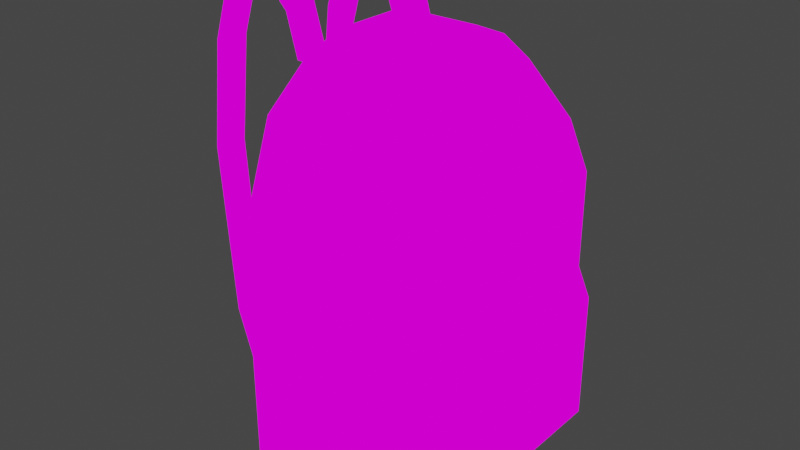 # Source: Backpack.blend  (saved by Blender 2.92.15; exported with 4.5.12 LTS)
import bpy
from mathutils import Matrix  # noqa: F401  (used for matrix-valued properties, if any)

bpy.ops.wm.read_factory_settings(use_empty=True)
scene = bpy.context.scene
scene.name = 'Scene'

# ---- collections
col_collection = bpy.data.collections.new('Collection'); scene.collection.children.link(col_collection)

# ---- images (referenced by path relative to the original .blend; pixels are not part of the script)
import os
ASSET_DIR = os.environ.get("B2B_ASSET_DIR", "")  # directory of the original .blend (textures are referenced by path, not embedded)
HERE = os.path.dirname(os.path.abspath(__file__))  # packed textures are extracted next to this script under _unpacked/

def load_image(name, relpath, width, height, colorspace="sRGB"):
    """Load a texture the original file referenced (path relative to the .blend, or extracted next to this script)."""
    p = next((c for c in (os.path.join(HERE, relpath), os.path.join(ASSET_DIR, relpath)) if relpath and os.path.exists(c)), "")
    if p:
        img = bpy.data.images.load(p, check_existing=True)
        img.name = name
    else:  # same state as the original file: an image datablock whose file is absent (Cycles renders it pink)
        img = bpy.data.images.new(name, width, height)
        img.source = "FILE"
        img.filepath = "//" + (relpath or name)
    img.colorspace_settings.name = colorspace
    return img
img_backback_png_003 = load_image('Backback.png.003', 'Backback.png', 1024, 1024, 'sRGB')
img_backback_png_001 = load_image('Backback.png.001', 'Backback.png', 1024, 1024, 'sRGB')
img_backback_png_004 = load_image('Backback.png.004', 'Backback.png', 1024, 1024, 'sRGB')
img_backback_png_007 = load_image('Backback.png.007', 'Backback.png', 1024, 1024, 'sRGB')
img_backback_png_006 = load_image('Backback.png.006', 'Backback.png', 1024, 1024, 'sRGB')
img_backback_png_005 = load_image('Backback.png.005', 'Backback.png', 1024, 1024, 'sRGB')

# ---- materials (node trees are filled in below, after node groups)
mat_backback_002 = bpy.data.materials.new('Backback.002')
mat_backback_002.alpha_threshold = 0.0
mat_backback_002.use_transparent_shadow = False
mat_backback_002.line_color = (0.0, 0.0, 0.0, 1.0)
mat_backback_001 = bpy.data.materials.new('Backback.001')
mat_backback_001.alpha_threshold = 0.0
mat_backback_001.use_transparent_shadow = False
mat_backback_001.line_color = (0.0, 0.0, 0.0, 1.0)
mat_backback = bpy.data.materials.new('Backback')
mat_backback.alpha_threshold = 0.0
mat_backback.use_transparent_shadow = False
mat_backback.line_color = (0.0, 0.0, 0.0, 1.0)
mat_material_001 = bpy.data.materials.new('Material.001')
mat_material_001.alpha_threshold = 0.0
mat_material_001.use_transparent_shadow = False
mat_material_001.line_color = (0.0, 0.0, 0.0, 1.0)
mat_backback_005 = bpy.data.materials.new('Backback.005')
mat_backback_005.alpha_threshold = 0.0
mat_backback_005.use_transparent_shadow = False
mat_backback_005.line_color = (0.0, 0.0, 0.0, 1.0)
mat_material_002 = bpy.data.materials.new('Material.002')
mat_material_002.alpha_threshold = 0.0
mat_material_002.use_transparent_shadow = False
mat_material_002.line_color = (0.0, 0.0, 0.0, 1.0)
mat_backback_004 = bpy.data.materials.new('Backback.004')
mat_backback_004.alpha_threshold = 0.0
mat_backback_004.use_transparent_shadow = False
mat_backback_004.line_color = (0.0, 0.0, 0.0, 1.0)
mat_backback_003 = bpy.data.materials.new('Backback.003')
mat_backback_003.alpha_threshold = 0.0
mat_backback_003.use_transparent_shadow = False
mat_backback_003.line_color = (0.0, 0.0, 0.0, 1.0)

# ---- material node trees
mat_backback_002.use_nodes = True; mat_backback_002.node_tree.nodes.clear()
_N = mat_backback_002.node_tree.nodes; _L = mat_backback_002.node_tree.links
n0 = _N.new('ShaderNodeOutputMaterial'); n0.name = 'Material Output'; n0.location = (400, 0)
n1 = _N.new('ShaderNodeLightPath'); n1.name = 'Light Path'; n1.location = (0, 250)
n2 = _N.new('ShaderNodeBsdfTransparent'); n2.name = 'Transparent BSDF'; n2.location = (-200, -100)
n3 = _N.new('ShaderNodeEmission'); n3.name = 'Emission'; n3.location = (-200, -200)
n4 = _N.new('ShaderNodeMixShader'); n4.name = 'Mix Shader'; n4.location = (200, 0)
n5 = _N.new('ShaderNodeMixShader'); n5.name = 'Mix Shader.001'; n5.location = (0, -100)
n6 = _N.new('ShaderNodeTexImage'); n6.name = 'Image Texture'; n6.location = (-500, 100)
n6.image = img_backback_png_003
n6.interpolation = 'Closest'
_L.new(n6.outputs[0], n3.inputs[0])
_L.new(n6.outputs[1], n5.inputs[0])
_L.new(n2.outputs[0], n5.inputs[1])
_L.new(n2.outputs[0], n4.inputs[1])
_L.new(n3.outputs[0], n5.inputs[2])
_L.new(n5.outputs[0], n4.inputs[2])
_L.new(n1.outputs[0], n4.inputs[0])
_L.new(n4.outputs[0], n0.inputs[0])
n0.is_active_output = True
mat_backback_001.use_nodes = True; mat_backback_001.node_tree.nodes.clear()
_N = mat_backback_001.node_tree.nodes; _L = mat_backback_001.node_tree.links
n0 = _N.new('ShaderNodeOutputMaterial'); n0.name = 'Material Output'; n0.location = (400, 0)
n1 = _N.new('ShaderNodeLightPath'); n1.name = 'Light Path'; n1.location = (0, 250)
n2 = _N.new('ShaderNodeBsdfTransparent'); n2.name = 'Transparent BSDF'; n2.location = (-200, -100)
n3 = _N.new('ShaderNodeEmission'); n3.name = 'Emission'; n3.location = (-200, -200)
n4 = _N.new('ShaderNodeMixShader'); n4.name = 'Mix Shader'; n4.location = (200, 0)
n5 = _N.new('ShaderNodeMixShader'); n5.name = 'Mix Shader.001'; n5.location = (0, -100)
n6 = _N.new('ShaderNodeTexImage'); n6.name = 'Image Texture'; n6.location = (-500, 100)
n6.image = img_backback_png_001
n6.interpolation = 'Closest'
_L.new(n6.outputs[0], n3.inputs[0])
_L.new(n6.outputs[1], n5.inputs[0])
_L.new(n2.outputs[0], n5.inputs[1])
_L.new(n2.outputs[0], n4.inputs[1])
_L.new(n3.outputs[0], n5.inputs[2])
_L.new(n5.outputs[0], n4.inputs[2])
_L.new(n1.outputs[0], n4.inputs[0])
_L.new(n4.outputs[0], n0.inputs[0])
n0.is_active_output = True
mat_backback.use_nodes = True; mat_backback.node_tree.nodes.clear()
_N = mat_backback.node_tree.nodes; _L = mat_backback.node_tree.links
n0 = _N.new('ShaderNodeOutputMaterial'); n0.name = 'Material Output'; n0.location = (400, 0)
n1 = _N.new('ShaderNodeLightPath'); n1.name = 'Light Path'; n1.location = (0, 250)
n2 = _N.new('ShaderNodeBsdfTransparent'); n2.name = 'Transparent BSDF'; n2.location = (-200, -100)
n3 = _N.new('ShaderNodeEmission'); n3.name = 'Emission'; n3.location = (-200, -200)
n4 = _N.new('ShaderNodeMixShader'); n4.name = 'Mix Shader'; n4.location = (200, 0)
n5 = _N.new('ShaderNodeMixShader'); n5.name = 'Mix Shader.001'; n5.location = (0, -100)
n6 = _N.new('ShaderNodeTexImage'); n6.name = 'Image Texture'; n6.location = (-500, 100)
n6.image = img_backback_png_004
n6.interpolation = 'Closest'
_L.new(n6.outputs[0], n3.inputs[0])
_L.new(n6.outputs[1], n5.inputs[0])
_L.new(n2.outputs[0], n5.inputs[1])
_L.new(n2.outputs[0], n4.inputs[1])
_L.new(n3.outputs[0], n5.inputs[2])
_L.new(n5.outputs[0], n4.inputs[2])
_L.new(n1.outputs[0], n4.inputs[0])
_L.new(n4.outputs[0], n0.inputs[0])
n0.is_active_output = True
mat_material_001.use_nodes = True; mat_material_001.node_tree.nodes.clear()
_N = mat_material_001.node_tree.nodes; _L = mat_material_001.node_tree.links
n0 = _N.new('ShaderNodeOutputMaterial'); n0.name = 'Material Output'; n0.location = (300, 300)
n1 = _N.new('ShaderNodeBsdfPrincipled'); n1.name = 'Principled BSDF'; n1.location = (10, 300)
n1.distribution = 'GGX'
n1.subsurface_method = 'BURLEY'
n1.inputs[2].default_value = 0.4
n1.inputs[3].default_value = 1.45
n1.inputs[27].default_value = (0.0, 0.0, 0.0, 1.0)
n1.inputs[28].default_value = 1.0
_L.new(n1.outputs[0], n0.inputs[0])
n0.is_active_output = True
mat_backback_005.use_nodes = True; mat_backback_005.node_tree.nodes.clear()
_N = mat_backback_005.node_tree.nodes; _L = mat_backback_005.node_tree.links
n0 = _N.new('ShaderNodeOutputMaterial'); n0.name = 'Material Output'; n0.location = (400, 0)
n1 = _N.new('ShaderNodeLightPath'); n1.name = 'Light Path'; n1.location = (0, 250)
n2 = _N.new('ShaderNodeBsdfTransparent'); n2.name = 'Transparent BSDF'; n2.location = (-200, -100)
n3 = _N.new('ShaderNodeEmission'); n3.name = 'Emission'; n3.location = (-200, -200)
n4 = _N.new('ShaderNodeMixShader'); n4.name = 'Mix Shader'; n4.location = (200, 0)
n5 = _N.new('ShaderNodeMixShader'); n5.name = 'Mix Shader.001'; n5.location = (0, -100)
n6 = _N.new('ShaderNodeTexImage'); n6.name = 'Image Texture'; n6.location = (-500, 100)
n6.image = img_backback_png_007
n6.interpolation = 'Closest'
_L.new(n6.outputs[0], n3.inputs[0])
_L.new(n6.outputs[1], n5.inputs[0])
_L.new(n2.outputs[0], n5.inputs[1])
_L.new(n2.outputs[0], n4.inputs[1])
_L.new(n3.outputs[0], n5.inputs[2])
_L.new(n5.outputs[0], n4.inputs[2])
_L.new(n1.outputs[0], n4.inputs[0])
_L.new(n4.outputs[0], n0.inputs[0])
n0.is_active_output = True
mat_material_002.use_nodes = True; mat_material_002.node_tree.nodes.clear()
_N = mat_material_002.node_tree.nodes; _L = mat_material_002.node_tree.links
n0 = _N.new('ShaderNodeOutputMaterial'); n0.name = 'Material Output'; n0.location = (300, 300)
n1 = _N.new('ShaderNodeBsdfPrincipled'); n1.name = 'Principled BSDF'; n1.location = (10, 300)
n1.distribution = 'GGX'
n1.subsurface_method = 'BURLEY'
n1.inputs[2].default_value = 0.4
n1.inputs[3].default_value = 1.45
n1.inputs[27].default_value = (0.0, 0.0, 0.0, 1.0)
n1.inputs[28].default_value = 1.0
_L.new(n1.outputs[0], n0.inputs[0])
n0.is_active_output = True
mat_backback_004.use_nodes = True; mat_backback_004.node_tree.nodes.clear()
_N = mat_backback_004.node_tree.nodes; _L = mat_backback_004.node_tree.links
n0 = _N.new('ShaderNodeOutputMaterial'); n0.name = 'Material Output'; n0.location = (400, 0)
n1 = _N.new('ShaderNodeLightPath'); n1.name = 'Light Path'; n1.location = (0, 250)
n2 = _N.new('ShaderNodeBsdfTransparent'); n2.name = 'Transparent BSDF'; n2.location = (-200, -100)
n3 = _N.new('ShaderNodeEmission'); n3.name = 'Emission'; n3.location = (-200, -200)
n4 = _N.new('ShaderNodeMixShader'); n4.name = 'Mix Shader'; n4.location = (200, 0)
n5 = _N.new('ShaderNodeMixShader'); n5.name = 'Mix Shader.001'; n5.location = (0, -100)
n6 = _N.new('ShaderNodeTexImage'); n6.name = 'Image Texture'; n6.location = (-500, 100)
n6.image = img_backback_png_006
n6.interpolation = 'Closest'
_L.new(n6.outputs[0], n3.inputs[0])
_L.new(n6.outputs[1], n5.inputs[0])
_L.new(n2.outputs[0], n5.inputs[1])
_L.new(n2.outputs[0], n4.inputs[1])
_L.new(n3.outputs[0], n5.inputs[2])
_L.new(n5.outputs[0], n4.inputs[2])
_L.new(n1.outputs[0], n4.inputs[0])
_L.new(n4.outputs[0], n0.inputs[0])
n0.is_active_output = True
mat_backback_003.use_nodes = True; mat_backback_003.node_tree.nodes.clear()
_N = mat_backback_003.node_tree.nodes; _L = mat_backback_003.node_tree.links
n0 = _N.new('ShaderNodeOutputMaterial'); n0.name = 'Material Output'; n0.location = (400, 0)
n1 = _N.new('ShaderNodeLightPath'); n1.name = 'Light Path'; n1.location = (0, 250)
n2 = _N.new('ShaderNodeBsdfTransparent'); n2.name = 'Transparent BSDF'; n2.location = (-200, -100)
n3 = _N.new('ShaderNodeEmission'); n3.name = 'Emission'; n3.location = (-200, -200)
n4 = _N.new('ShaderNodeMixShader'); n4.name = 'Mix Shader'; n4.location = (200, 0)
n5 = _N.new('ShaderNodeMixShader'); n5.name = 'Mix Shader.001'; n5.location = (0, -100)
n6 = _N.new('ShaderNodeTexImage'); n6.name = 'Image Texture'; n6.location = (-500, 100)
n6.image = img_backback_png_005
n6.interpolation = 'Closest'
_L.new(n6.outputs[0], n3.inputs[0])
_L.new(n6.outputs[1], n5.inputs[0])
_L.new(n2.outputs[0], n5.inputs[1])
_L.new(n2.outputs[0], n4.inputs[1])
_L.new(n3.outputs[0], n5.inputs[2])
_L.new(n5.outputs[0], n4.inputs[2])
_L.new(n1.outputs[0], n4.inputs[0])
_L.new(n4.outputs[0], n0.inputs[0])
n0.is_active_output = True

# ---- world
world_world = bpy.data.worlds.new('World'); scene.world = world_world
world_world.use_nodes = True; world_world.node_tree.nodes.clear()
_N = world_world.node_tree.nodes; _L = world_world.node_tree.links
n0 = _N.new('ShaderNodeOutputWorld'); n0.name = 'World Output'; n0.location = (300, 300)
n1 = _N.new('ShaderNodeBackground'); n1.name = 'Background'; n1.location = (10, 300)
n1.inputs[0].default_value = (0.05088, 0.05088, 0.05088, 1.0)
_L.new(n1.outputs[0], n0.inputs[0])
n0.is_active_output = True
world_world.color = (0.05088, 0.05088, 0.05088)
world_world.use_sun_shadow = False
world_world.sun_shadow_jitter_overblur = 0.0

# ---- meshes
me_cube = bpy.data.meshes.new('Cube')
me_cube.from_pydata([(0.2168, 0.9, 0.71), (0.2168, 0.71, 1.238), (1.0, 0.71, 0.71), (0.2168, 0.71, -0.8448), (0.2168, 0.9, -0.71), (1.0, 0.71, -0.754), (1.0, -0.71, 0.71), (0.2168, -0.71, 1.238), (0.2168, -0.9, 0.71), (1.0, -0.71, -0.754), (0.2168, -0.9, -0.71), (0.2168, -0.71, -0.8448), (-0.71, 0.9, 0.71), (-1.0, 0.71, 0.71), (-0.71, 0.71, 1.238), (-1.0, 0.71, -0.71), (-0.71, 0.9, -0.71), (-0.71, 0.71, -0.8448), (-1.0, -0.71, 0.71), (-0.71, -0.9, 0.71), (-0.71, -0.71, 1.238), (-0.71, -0.71, -0.8448), (-0.71, -0.9, -0.71), (-1.0, -0.71, -0.71), (-0.71, 0.4733, -0.8448), (-0.71, 0.2367, -0.8448), (-0.71, 0.0, -0.8448), (-0.71, -0.2367, -0.8448), (-0.71, -0.4733, -0.8448), (-1.0, -0.4733, -0.71), (-1.0, -0.2367, -0.71), (-1.0, 0.0, -0.71), (-1.0, 0.2367, -0.71), (-1.0, 0.4733, -0.71), (0.2168, 0.4733, 1.428), (0.2168, 0.2367, 1.527), (0.2168, 0.0, 1.527), (0.2168, -0.2367, 1.527), (0.2168, -0.4733, 1.428), (1.0, -0.4733, 0.71), (1.0, -0.2367, 0.71), (1.0, 0.0, 0.71), (1.0, 0.2367, 0.71), (1.0, 0.4733, 0.71), (-0.71, -0.4733, 1.428), (-0.71, -0.2367, 1.527), (-0.71, 0.0, 1.527), (-0.71, 0.2367, 1.527), (-0.71, 0.4733, 1.428), (-1.0, 0.4733, 0.71), (-1.0, 0.2367, 0.71), (-1.0, 0.0, 0.71), (-1.0, -0.2367, 0.71), (-1.0, -0.4733, 0.71), (0.2168, -0.4733, -0.8448), (0.2168, -0.2367, -0.8448), (0.2168, 0.0, -0.8448), (0.2168, 0.2367, -0.8448), (0.2168, 0.4733, -0.8448), (1.0, 0.4733, -0.754), (1.0, 0.2367, -0.754), (1.0, 0.0, -0.754), (1.0, -0.2367, -0.754), (1.0, -0.4733, -0.754), (0.7634, 0.71, 0.9739), (0.7634, -0.71, 0.9739), (0.7634, 0.4733, 0.9739), (0.7634, 0.2367, 0.9739), (0.7634, 0.0, 0.9739), (0.7634, -0.2367, 0.9739), (0.7634, -0.4733, 0.9739), (1.0, 0.71, 0.1509), (0.2168, 0.9, 0.1509), (-0.71, -0.9, 0.1509), (-1.0, -0.71, 0.1509), (0.2168, -0.9, 0.1509), (1.0, -0.71, 0.1509), (-0.71, 0.9, 0.1509), (-1.0, 0.71, 0.1509), (1.0, 0.4733, 0.1509), (1.0, 0.2367, 0.1509), (1.0, 0.0, 0.1509), (1.0, -0.2367, 0.1509), (1.0, -0.4733, 0.1509), (-1.0, -0.4733, 0.1509), (-1.0, -0.2367, 0.1509), (-1.0, 0.0, 0.1509), (-1.0, 0.2367, 0.1509), (-1.0, 0.4733, 0.1509), (1.261, 0.6121, 0.04578), (1.261, 0.6121, -0.6964), (1.261, -0.408, -0.6964), (1.261, -0.6121, -0.6964), (1.261, 0.408, -0.6964), (1.261, 0.204, -0.6964), (1.261, 0.0, -0.6964), (1.261, -0.204, -0.6964), (1.261, 0.408, 0.04578), (1.261, 0.204, 0.04578), (1.261, 0.0, 0.04578), (1.261, -0.204, 0.04578), (1.261, -0.408, 0.04578), (1.261, -0.6121, 0.04578)], [], [(28, 54, 11, 21), (88, 49, 13, 78), (75, 8, 19, 73), (38, 44, 20, 7), (83, 39, 6, 76), (0, 1, 64, 2), (3, 4, 5), (6, 65, 7, 8), (9, 10, 11), (12, 13, 14), (15, 16, 17), (18, 19, 20), (21, 22, 23), (28, 21, 23, 29), (3, 17, 16, 4), (71, 5, 4, 72), (73, 19, 18, 74), (75, 10, 9, 76), (77, 16, 15, 78), (7, 20, 19, 8), (70, 65, 6, 39), (21, 11, 10, 22), (48, 14, 13, 49), (14, 1, 0, 12), (58, 3, 5, 59), (77, 12, 0, 72), (11, 54, 63, 9), (54, 55, 62, 63), (55, 56, 61, 62), (56, 57, 60, 61), (57, 58, 59, 60), (20, 44, 53, 18), (44, 45, 52, 53), (45, 46, 51, 52), (46, 47, 50, 51), (47, 48, 49, 50), (64, 66, 43, 2), (66, 67, 42, 43), (67, 68, 41, 42), (68, 69, 40, 41), (69, 70, 39, 40), (17, 24, 33, 15), (24, 25, 32, 33), (25, 26, 31, 32), (26, 27, 30, 31), (27, 28, 29, 30), (71, 2, 43, 79), (79, 43, 42, 80), (80, 42, 41, 81), (81, 41, 40, 82), (82, 40, 39, 83), (1, 14, 48, 34), (34, 48, 47, 35), (35, 47, 46, 36), (36, 46, 45, 37), (37, 45, 44, 38), (74, 18, 53, 84), (84, 53, 52, 85), (85, 52, 51, 86), (86, 51, 50, 87), (87, 50, 49, 88), (17, 3, 58, 24), (24, 58, 57, 25), (25, 57, 56, 26), (26, 56, 55, 27), (27, 55, 54, 28), (37, 38, 70, 69), (36, 37, 69, 68), (35, 36, 68, 67), (34, 35, 67, 66), (1, 34, 66, 64), (38, 7, 65, 70), (32, 87, 88, 33), (31, 86, 87, 32), (30, 85, 86, 31), (29, 84, 85, 30), (23, 74, 84, 29), (80, 81, 99, 98), (60, 59, 93, 94), (9, 63, 91, 92), (81, 82, 100, 99), (59, 5, 90, 93), (16, 77, 72, 4), (12, 77, 78, 13), (8, 75, 76, 6), (22, 73, 74, 23), (2, 71, 72, 0), (82, 83, 101, 100), (10, 75, 73, 22), (33, 88, 78, 15), (61, 60, 94, 95), (83, 76, 102, 101), (79, 80, 98, 97), (62, 61, 95, 96), (71, 79, 97, 89), (76, 9, 92, 102), (63, 62, 96, 91), (5, 71, 89, 90), (89, 97, 98, 99, 100, 101, 102, 92, 91, 96, 95, 94, 93, 90)])
me_cube.polygons.foreach_set('material_index', [2, 0, 2, 2, 2, 0, 2, 0, 2, 0, 2, 0, 2, 2, 2, 0, 0, 2, 0, 2, 2, 2, 0, 2, 2, 2, 2, 2, 2, 2, 2, 0, 2, 2, 2, 2, 2, 2, 2, 2, 2, 2, 2, 2, 2, 2, 2, 0, 0, 0, 0, 2, 2, 2, 2, 2, 0, 2, 2, 2, 2, 2, 2, 2, 2, 2, 0, 0, 0, 0, 0, 0, 2, 2, 2, 2, 0, 2, 0, 0, 2, 0, 2, 0, 0, 0, 0, 2, 2, 0, 0, 2, 2, 0, 2, 2, 0, 2, 0])
_uv = me_cube.uv_layers.new(name='UVMap')
_uv.uv.foreach_set('vector', [0.4999, 0.8751, 0.4999, 0.9999, 0.3751, 0.9999, 0.3751, 0.8751, 0.1406, 0.8398, 0.1406, 0.9102, 0.1094, 0.9102, 0.1094, 0.8398, 0.1249, 0.5001, 0.1249, 0.6249, 9.765e-05, 0.6249, 9.765e-05, 0.5001, 0.1249, 0.6249, 9.765e-05, 0.6249, 9.765e-05, 0.5001, 0.1249, 0.5001, 0.1249, 0.5001, 0.1249, 0.6249, 9.765e-05, 0.6249, 9.765e-05, 0.5001, 0.4999, 0.5001, 0.4999, 0.6249, 0.3751, 0.5703, 0.3751, 0.5001, 0.3751, 0.8751, 0.4999, 0.8751, 0.3751, 0.9999, 0.1249, 0.5001, 0.1249, 0.5703, 9.765e-05, 0.6249, 9.765e-05, 0.5001, 0.4999, 0.9999, 0.3751, 0.8751, 0.4999, 0.8751, 0.1172, 0.8398, 0.1328, 0.8477, 0.1172, 0.9102, 0.3751, 0.8751, 0.4999, 0.8751, 0.4219, 0.9999, 0.1133, 0.8398, 0.1367, 0.8438, 0.1133, 0.9102, 0.4999, 0.9999, 0.3751, 0.9999, 0.4999, 0.8751, 0.4999, 0.9999, 0.3751, 0.9999, 0.3751, 0.8751, 0.4999, 0.8751, 0.3751, 0.9999, 0.3751, 0.8751, 0.4999, 0.8751, 0.4999, 0.9999, 0.3751, 0.6249, 0.3751, 0.5001, 0.4999, 0.5001, 0.4999, 0.6249, 0.1406, 0.8398, 0.1406, 0.9102, 0.1094, 0.9102, 0.1094, 0.8398, 9.765e-05, 0.6249, 9.765e-05, 0.5001, 0.1249, 0.5001, 0.1249, 0.6249, 0.1172, 0.9297, 0.1172, 0.8203, 0.1328, 0.8203, 0.1328, 0.9297, 0.1249, 0.6249, 9.765e-05, 0.6249, 9.765e-05, 0.5001, 0.1249, 0.5001, 0.1249, 0.7499, 9.765e-05, 0.7499, 9.765e-05, 0.6251, 0.1249, 0.6251, 0.4999, 0.8751, 0.4999, 0.9999, 0.3751, 0.9999, 0.3751, 0.8751, 0.1172, 0.9219, 0.1172, 0.8984, 0.1328, 0.8281, 0.1328, 0.8281, 9.765e-05, 0.6249, 0.1249, 0.6249, 0.1249, 0.5001, 9.765e-05, 0.5001, 0.3751, 0.8751, 0.4999, 0.8751, 0.4999, 0.9999, 0.3751, 0.9999, 0.4999, 0.5001, 0.4999, 0.6249, 0.3751, 0.6249, 0.3751, 0.5001, 0.3751, 0.8751, 0.4999, 0.8751, 0.4999, 0.9999, 0.3751, 0.9999, 0.3751, 0.8751, 0.4999, 0.8751, 0.4999, 0.9999, 0.3751, 0.9999, 0.3751, 0.8751, 0.4999, 0.8751, 0.4999, 0.9999, 0.3751, 0.9999, 0.3751, 0.8751, 0.4999, 0.8751, 0.4999, 0.9999, 0.3751, 0.9999, 0.3751, 0.8751, 0.4999, 0.8751, 0.4999, 0.9999, 0.3751, 0.9999, 0.1172, 0.8984, 0.1172, 0.9219, 0.1328, 0.8281, 0.1328, 0.8281, 0.2499, 0.9999, 0.1251, 0.9999, 0.1251, 0.8751, 0.2499, 0.8751, 0.1251, 0.9999, 0.2499, 0.9999, 0.2499, 0.8751, 0.1251, 0.8751, 0.1251, 0.9999, 0.2499, 0.9999, 0.2499, 0.8751, 0.1251, 0.8751, 0.2499, 0.9999, 0.1251, 0.9999, 0.1251, 0.8751, 0.2499, 0.8751, 0.4999, 0.7499, 0.3751, 0.7499, 0.3751, 0.6251, 0.4999, 0.6251, 0.3749, 0.7499, 0.2501, 0.7499, 0.2501, 0.6251, 0.3749, 0.6251, 0.3749, 0.7499, 0.2501, 0.7499, 0.2501, 0.6251, 0.3749, 0.6251, 0.3749, 0.7499, 0.2501, 0.7499, 0.2501, 0.6251, 0.3749, 0.6251, 0.3749, 0.7499, 0.2501, 0.7499, 0.2501, 0.6251, 0.3749, 0.6251, 0.4999, 0.9999, 0.3751, 0.9999, 0.3751, 0.8751, 0.4999, 0.8751, 0.4999, 0.9999, 0.3751, 0.9999, 0.3751, 0.8751, 0.4999, 0.8751, 0.4999, 0.9999, 0.3751, 0.9999, 0.3751, 0.8751, 0.4999, 0.8751, 0.4999, 0.9999, 0.3751, 0.9999, 0.3751, 0.8751, 0.4999, 0.8751, 0.4999, 0.9999, 0.3751, 0.9999, 0.3751, 0.8751, 0.4999, 0.8751, 0.4999, 0.5001, 0.4999, 0.6249, 0.3751, 0.6249, 0.3751, 0.5001, 0.1406, 0.8398, 0.1406, 0.9102, 0.1094, 0.9102, 0.1094, 0.8398, 0.1406, 0.8398, 0.1406, 0.9102, 0.1094, 0.9102, 0.1094, 0.8398, 0.1406, 0.8398, 0.1406, 0.9102, 0.1094, 0.9102, 0.1094, 0.8398, 0.1406, 0.8398, 0.1406, 0.9102, 0.1094, 0.9102, 0.1094, 0.8398, 0.3749, 0.6251, 0.3749, 0.7499, 0.2501, 0.7499, 0.2501, 0.6251, 0.3749, 0.6251, 0.3749, 0.7499, 0.2501, 0.7499, 0.2501, 0.6251, 0.3749, 0.6251, 0.3749, 0.7499, 0.2501, 0.7499, 0.2501, 0.6251, 0.3749, 0.6251, 0.3749, 0.7499, 0.2501, 0.7499, 0.2501, 0.6251, 0.3749, 0.6251, 0.3749, 0.7499, 0.2501, 0.7499, 0.2501, 0.6251, 0.125, 0.8398, 0.125, 0.9102, 0.125, 0.9102, 0.125, 0.8398, 0.2499, 0.8751, 0.2499, 0.9999, 0.1251, 0.9999, 0.1251, 0.8751, 0.2499, 0.8751, 0.2499, 0.9999, 0.1251, 0.9999, 0.1251, 0.8751, 0.2499, 0.8751, 0.2499, 0.9999, 0.1251, 0.9999, 0.1251, 0.8751, 0.2499, 0.8751, 0.2499, 0.9999, 0.1251, 0.9999, 0.1251, 0.8751, 0.4999, 0.8751, 0.4999, 0.9999, 0.3751, 0.9999, 0.3751, 0.8751, 0.4999, 0.8751, 0.4999, 0.9999, 0.3751, 0.9999, 0.3751, 0.8751, 0.4999, 0.8751, 0.4999, 0.9999, 0.3751, 0.9999, 0.3751, 0.8751, 0.4999, 0.8751, 0.4999, 0.9999, 0.3751, 0.9999, 0.3751, 0.8751, 0.4999, 0.8751, 0.4999, 0.9999, 0.3751, 0.9999, 0.3751, 0.8751, 0.3749, 0.7499, 0.2501, 0.7499, 0.2501, 0.6251, 0.3749, 0.6251, 0.2501, 0.7499, 0.3749, 0.7499, 0.3749, 0.6251, 0.2501, 0.6251, 0.2501, 0.7499, 0.3749, 0.7499, 0.3749, 0.6251, 0.2501, 0.6251, 0.3749, 0.7499, 0.2501, 0.7499, 0.2501, 0.6251, 0.3749, 0.6251, 0.3749, 0.7499, 0.2501, 0.7499, 0.2501, 0.6251, 0.3749, 0.6251, 0.3749, 0.7499, 0.2501, 0.7499, 0.2501, 0.6251, 0.3749, 0.6251, 0.1251, 0.8751, 0.1251, 0.9999, 0.2499, 0.9999, 0.2499, 0.8751, 0.1251, 0.8751, 0.1251, 0.9999, 0.2499, 0.9999, 0.2499, 0.8751, 0.1251, 0.8751, 0.1251, 0.9999, 0.2499, 0.9999, 0.2499, 0.8751, 0.1251, 0.8751, 0.1251, 0.9999, 0.2499, 0.9999, 0.2499, 0.8751, 0.1094, 0.8203, 0.1094, 0.9297, 0.1406, 0.9297, 0.1406, 0.8203, 0.3749, 0.7499, 0.2501, 0.7499, 0.2501, 0.6251, 0.3749, 0.6251, 0.1133, 0.8711, 0.1406, 0.8711, 0.1328, 0.8789, 0.1094, 0.8789, 0.1055, 0.8711, 0.1367, 0.8711, 0.1445, 0.8789, 0.1172, 0.8789, 0.3749, 0.7499, 0.2501, 0.7499, 0.2501, 0.6251, 0.3749, 0.6251, 0.1133, 0.8711, 0.1445, 0.8711, 0.1328, 0.8789, 0.1055, 0.8789, 9.765e-05, 0.5001, 9.765e-05, 0.6249, 0.1249, 0.6249, 0.1249, 0.5001, 0.1172, 0.9102, 0.1172, 0.8398, 0.1328, 0.8398, 0.1328, 0.9102, 9.765e-05, 0.6249, 9.765e-05, 0.5001, 0.1249, 0.5001, 0.1249, 0.6249, 0.1094, 0.8203, 0.1094, 0.9297, 0.1406, 0.9297, 0.1406, 0.8203, 0.3751, 0.6249, 0.3751, 0.5001, 0.4999, 0.5001, 0.4999, 0.6249, 0.3749, 0.7499, 0.2501, 0.7499, 0.2501, 0.6251, 0.3749, 0.6251, 0.3751, 0.5001, 0.3751, 0.6249, 0.4999, 0.6249, 0.4999, 0.5001, 0.1094, 0.8203, 0.1094, 0.9297, 0.1406, 0.9297, 0.1406, 0.8203, 0.1094, 0.8711, 0.1406, 0.8711, 0.1367, 0.8789, 0.1094, 0.8789, 0.3749, 0.7499, 0.2501, 0.7499, 0.2501, 0.6251, 0.3749, 0.6251, 0.3749, 0.7499, 0.2501, 0.7499, 0.2501, 0.6251, 0.3749, 0.6251, 0.1094, 0.8711, 0.1406, 0.8711, 0.1406, 0.8789, 0.1133, 0.8789, 0.3749, 0.7499, 0.2501, 0.7499, 0.2501, 0.6251, 0.3749, 0.6251, 9.765e-05, 0.6249, 9.765e-05, 0.5001, 0.1249, 0.5001, 0.1249, 0.6249, 0.1094, 0.8711, 0.1367, 0.8711, 0.1406, 0.8789, 0.1172, 0.8789, 0.4999, 0.5001, 0.4999, 0.6249, 0.3751, 0.6249, 0.3751, 0.5001, 0.1719, 0.1719, 0.1992, 0.1719, 0.2227, 0.1719, 0.25, 0.1719, 0.2773, 0.1719, 0.3008, 0.1719, 0.3281, 0.1719, 0.3281, 0.07812, 0.3008, 0.07812, 0.2773, 0.07812, 0.25, 0.07812, 0.2227, 0.07812, 0.1992, 0.07812, 0.1719, 0.07812])
me_cube.materials.append(mat_backback_002)
me_cube.materials.append(mat_backback_001)
me_cube.materials.append(mat_backback)
me_cube.use_remesh_preserve_volume = False
me_cube.use_remesh_preserve_attributes = False
me_cube.use_mirror_vertex_groups = False
me_cube.update()
me_cube_001 = bpy.data.meshes.new('Cube.001')
me_cube_001.from_pydata([(-0.03125, -0.125, 2.666), (-0.03125, -0.003245, 2.879), (-0.03125, -0.05134, 2.666), (-0.03125, -0.003245, 2.805), (0.03125, -0.125, 2.666), (0.03125, -0.003245, 2.879), (0.03125, -0.05134, 2.666), (0.03125, -0.003245, 2.805), (-0.03125, 0.1096, 2.879), (-0.03125, 0.1096, 2.805), (0.03125, 0.1096, 2.805), (0.03125, 0.1096, 2.879), (-0.03125, 0.1096, 2.879)], [], [(0, 1, 3, 2), (2, 3, 7, 6), (6, 7, 5, 4), (4, 5, 1, 0), (2, 6, 4, 0), (3, 1, 8, 9), (10, 9, 8, 11), (1, 5, 11, 8), (7, 3, 9, 10), (5, 7, 10, 11)])
me_cube_001.polygons.foreach_set('material_index', [3, 3, 3, 3, 0, 3, 0, 3, 3, 3])
_uv = me_cube_001.uv_layers.new(name='UVMap')
_uv.uv.foreach_set('vector', [0.4453, 0.9258, 0.4297, 0.9492, 0.4297, 0.9414, 0.4375, 0.9258, 0.4414, 0.9375, 0.4336, 0.9375, 0.4336, 0.9375, 0.4414, 0.9375, 0.4375, 0.9258, 0.4453, 0.9414, 0.4453, 0.9492, 0.4297, 0.9258, 0.4297, 0.9375, 0.4453, 0.9375, 0.4453, 0.9375, 0.4297, 0.9375, 0.125, 0.5, 0.375, 0.5, 0.375, 0.75, 0.125, 0.75, 0.4453, 0.9336, 0.4453, 0.9414, 0.4297, 0.9414, 0.4297, 0.9336, 0.125, 0.8711, 0.125, 0.8711, 0.125, 0.8789, 0.125, 0.8789, 0.4297, 0.9375, 0.4297, 0.9375, 0.4453, 0.9375, 0.4453, 0.9375, 0.4453, 0.9375, 0.4453, 0.9375, 0.4297, 0.9375, 0.4297, 0.9375, 0.4297, 0.9414, 0.4297, 0.9336, 0.4453, 0.9336, 0.4453, 0.9414])
me_cube_001.materials.append(mat_backback_002)
me_cube_001.materials.append(mat_material_001)
me_cube_001.materials.append(mat_backback_001)
me_cube_001.materials.append(mat_backback)
me_cube_001.use_remesh_preserve_volume = False
me_cube_001.use_remesh_preserve_attributes = False
me_cube_001.use_mirror_vertex_groups = False
me_cube_001.update()
me_cube_003 = bpy.data.meshes.new('Cube.003')
me_cube_003.from_pydata([(-1.0, -1.0, -1.0), (-4.846, -1.031, 0.7875), (-1.0, 1.0, -1.0), (-4.846, 0.9692, 0.7875), (1.0, -1.0, -1.0), (-3.432, -1.031, 0.9643), (1.0, 1.0, -1.0), (-3.432, 0.9692, 0.9643), (-10.11, -1.031, 1.446), (-10.11, 0.9692, 1.446), (-8.698, 0.9692, 1.623), (-8.698, -1.031, 1.623), (-20.6, -1.407, 1.519), (-20.6, 0.5933, 1.519), (-22.02, 0.5933, 1.696), (-22.02, -1.407, 1.696), (-26.96, -1.407, 0.8808), (-26.96, 0.5933, 0.8808), (-28.96, 0.5933, 0.8808), (-28.96, -1.407, 0.8808), (-31.8, -1.407, -0.9773), (-31.8, 0.5933, -0.9773), (-33.8, 0.5933, -0.9773), (-33.8, -1.407, -0.9773), (-36.05, -1.407, -5.628), (-36.05, 0.5933, -5.628), (-38.05, 0.5933, -5.628), (-38.05, -1.407, -5.628), (-32.1, -1.407, -12.99), (-32.1, 0.5933, -12.99), (-33.51, 0.5933, -13.17), (-33.51, -1.407, -13.17), (-25.66, -1.407, -15.46), (-25.66, 0.5933, -15.46), (-27.07, 0.5933, -15.63), (-27.07, -1.407, -15.63), (-8.28, -1.407, -18.1), (-8.28, 0.5933, -18.1), (-9.694, 0.5933, -18.28), (-9.694, -1.407, -18.28)], [], [(0, 1, 3, 2), (2, 3, 7, 6), (6, 7, 5, 4), (4, 5, 1, 0), (2, 6, 4, 0), (5, 7, 10, 11), (8, 11, 15, 12), (3, 1, 8, 9), (1, 5, 11, 8), (7, 3, 9, 10), (15, 14, 18, 19), (10, 9, 13, 14), (11, 10, 14, 15), (9, 8, 12, 13), (16, 19, 23, 20), (13, 12, 16, 17), (12, 15, 19, 16), (14, 13, 17, 18), (23, 22, 26, 27), (18, 17, 21, 22), (19, 18, 22, 23), (17, 16, 20, 21), (24, 27, 31, 28), (21, 20, 24, 25), (20, 23, 27, 24), (22, 21, 25, 26), (30, 29, 33, 34), (26, 25, 29, 30), (27, 26, 30, 31), (25, 24, 28, 29), (35, 34, 38, 39), (31, 30, 34, 35), (29, 28, 32, 33), (28, 31, 35, 32), (38, 37, 36, 39), (33, 32, 36, 37), (32, 35, 39, 36), (34, 33, 37, 38)])
me_cube_003.polygons.foreach_set('material_index', [1, 1, 1, 1, 0, 1, 1, 1, 1, 1, 1, 1, 1, 1, 1, 1, 1, 1, 1, 1, 1, 1, 1, 1, 1, 1, 1, 1, 1, 1, 1, 1, 1, 1, 0, 1, 1, 1])
_uv = me_cube_003.uv_layers.new(name='UVMap')
_uv.uv.foreach_set('vector', [0.3751, 0.8751, 0.4999, 0.9999, 0.4999, 0.9999, 0.3751, 0.8751, 0.3751, 0.8751, 0.4999, 0.9999, 0.4999, 0.9999, 0.3751, 0.8751, 0.3751, 0.8751, 0.4999, 0.8751, 0.4999, 0.9999, 0.3751, 0.9999, 0.4999, 0.8751, 0.3751, 0.9999, 0.3751, 0.9999, 0.4999, 0.8751, 0.125, 0.5, 0.375, 0.5, 0.375, 0.75, 0.125, 0.75, 0.3751, 0.9999, 0.3751, 0.8751, 0.4999, 0.8751, 0.4999, 0.9999, 0.4999, 0.8751, 0.4999, 0.9999, 0.3751, 0.9999, 0.3751, 0.8751, 0.3751, 0.8751, 0.4999, 0.8751, 0.4999, 0.9999, 0.3751, 0.9999, 0.4999, 0.8751, 0.4999, 0.8751, 0.3751, 0.9999, 0.3751, 0.9999, 0.3751, 0.9375, 0.3751, 0.9375, 0.4999, 0.9375, 0.4999, 0.9375, 0.3751, 0.9999, 0.3751, 0.8751, 0.4999, 0.8751, 0.4999, 0.9999, 0.3751, 0.9999, 0.3751, 0.8751, 0.4999, 0.8751, 0.4999, 0.9999, 0.3751, 0.9999, 0.3751, 0.8751, 0.4999, 0.8751, 0.4999, 0.9999, 0.3749, 0.8751, 0.3749, 0.9999, 0.2501, 0.9999, 0.2501, 0.8751, 0.4999, 0.9999, 0.4999, 0.9999, 0.3751, 0.8751, 0.3751, 0.8751, 0.3749, 0.9999, 0.3749, 0.9999, 0.2501, 0.8751, 0.2501, 0.8751, 0.4999, 0.9999, 0.4999, 0.9999, 0.3751, 0.8751, 0.3751, 0.8751, 0.3751, 0.9999, 0.3751, 0.9999, 0.4999, 0.8751, 0.4999, 0.8751, 0.3751, 0.9999, 0.3751, 0.9999, 0.4999, 0.8751, 0.4999, 0.8751, 0.3751, 0.9999, 0.3751, 0.9999, 0.4999, 0.8751, 0.4999, 0.8751, 0.3751, 0.9999, 0.3751, 0.9999, 0.4999, 0.8751, 0.4999, 0.8751, 0.3751, 0.9999, 0.3751, 0.9999, 0.4999, 0.8751, 0.4999, 0.8751, 0.3751, 0.9999, 0.3751, 0.9999, 0.4999, 0.8751, 0.4999, 0.8751, 0.3751, 0.9999, 0.3751, 0.9999, 0.4999, 0.8751, 0.4999, 0.8751, 0.4999, 0.9999, 0.4999, 0.9999, 0.3751, 0.8751, 0.3751, 0.8751, 0.3751, 0.9999, 0.3751, 0.9999, 0.4999, 0.8751, 0.4999, 0.8751, 0.4999, 0.9999, 0.4999, 0.9999, 0.3751, 0.8751, 0.3751, 0.8751, 0.4999, 0.9999, 0.4999, 0.9999, 0.3751, 0.8751, 0.3751, 0.8751, 0.4999, 0.9999, 0.4999, 0.9999, 0.3751, 0.8751, 0.3751, 0.8751, 0.4999, 0.9999, 0.4999, 0.9999, 0.3751, 0.8751, 0.3751, 0.8751, 0.4999, 0.9999, 0.3751, 0.9999, 0.3751, 0.8751, 0.4999, 0.8751, 0.4999, 0.9999, 0.3751, 0.9999, 0.3751, 0.8751, 0.4999, 0.8751, 0.4999, 0.9999, 0.4999, 0.9999, 0.3751, 0.8751, 0.3751, 0.8751, 0.3751, 0.9999, 0.3751, 0.9999, 0.4999, 0.8751, 0.4999, 0.8751, 0.1133, 0.875, 0.1133, 0.875, 0.1367, 0.875, 0.1367, 0.875, 0.3751, 0.9999, 0.3751, 0.9999, 0.4999, 0.8751, 0.4999, 0.8751, 0.3751, 0.9999, 0.3751, 0.9999, 0.4999, 0.8751, 0.4999, 0.8751, 0.4999, 0.9999, 0.4999, 0.9999, 0.3751, 0.8751, 0.3751, 0.8751])
me_cube_003.materials.append(mat_backback_002)
me_cube_003.materials.append(mat_backback)
me_cube_003.use_remesh_fix_poles = True
me_cube_003.use_remesh_preserve_attributes = False
me_cube_003.use_mirror_vertex_groups = False
me_cube_003.update()
me_cube_004 = bpy.data.meshes.new('Cube.004')
me_cube_004.from_pydata([(-1.0, -1.0, -1.0), (-4.846, -1.031, 0.7875), (-1.0, 1.0, -1.0), (-4.846, 0.9692, 0.7875), (1.0, -1.0, -1.0), (-3.432, -1.031, 0.9643), (1.0, 1.0, -1.0), (-3.432, 0.9692, 0.9643), (-10.11, -1.031, 1.446), (-10.11, 0.9692, 1.446), (-8.698, 0.9692, 1.623), (-8.698, -1.031, 1.623), (-20.6, -1.407, 1.519), (-20.6, 0.5933, 1.519), (-22.02, 0.5933, 1.696), (-22.02, -1.407, 1.696), (-26.96, -1.407, 0.8808), (-26.96, 0.5933, 0.8808), (-28.96, 0.5933, 0.8808), (-28.96, -1.407, 0.8808), (-31.8, -1.407, -0.9773), (-31.8, 0.5933, -0.9773), (-33.8, 0.5933, -0.9773), (-33.8, -1.407, -0.9773), (-36.05, -1.407, -5.628), (-36.05, 0.5933, -5.628), (-38.05, 0.5933, -5.628), (-38.05, -1.407, -5.628), (-32.1, -1.407, -12.99), (-32.1, 0.5933, -12.99), (-33.51, 0.5933, -13.17), (-33.51, -1.407, -13.17), (-25.66, -1.407, -15.46), (-25.66, 0.5933, -15.46), (-27.07, 0.5933, -15.63), (-27.07, -1.407, -15.63), (-8.28, -1.407, -18.1), (-8.28, 0.5933, -18.1), (-9.694, 0.5933, -18.28), (-9.694, -1.407, -18.28)], [], [(0, 1, 3, 2), (2, 3, 7, 6), (6, 7, 5, 4), (4, 5, 1, 0), (2, 6, 4, 0), (7, 3, 9, 10), (11, 10, 14, 15), (5, 7, 10, 11), (3, 1, 8, 9), (1, 5, 11, 8), (12, 15, 19, 16), (9, 8, 12, 13), (8, 11, 15, 12), (10, 9, 13, 14), (18, 17, 21, 22), (14, 13, 17, 18), (15, 14, 18, 19), (13, 12, 16, 17), (23, 22, 26, 27), (19, 18, 22, 23), (17, 16, 20, 21), (16, 19, 23, 20), (24, 27, 31, 28), (21, 20, 24, 25), (20, 23, 27, 24), (22, 21, 25, 26), (31, 30, 34, 35), (26, 25, 29, 30), (27, 26, 30, 31), (25, 24, 28, 29), (35, 34, 38, 39), (29, 28, 32, 33), (28, 31, 35, 32), (30, 29, 33, 34), (38, 37, 36, 39), (33, 32, 36, 37), (32, 35, 39, 36), (34, 33, 37, 38)])
me_cube_004.polygons.foreach_set('material_index', [1, 1, 1, 1, 0, 1, 1, 1, 1, 1, 1, 1, 1, 1, 1, 1, 1, 1, 1, 1, 1, 1, 1, 1, 1, 1, 1, 1, 1, 1, 1, 1, 1, 1, 0, 1, 1, 1])
_uv = me_cube_004.uv_layers.new(name='UVMap')
_uv.uv.foreach_set('vector', [0.4999, 0.8751, 0.3751, 0.9999, 0.3751, 0.9999, 0.4999, 0.8751, 0.3751, 0.8751, 0.4999, 0.9999, 0.4999, 0.9999, 0.3751, 0.8751, 0.4999, 0.8751, 0.3751, 0.9999, 0.3751, 0.9999, 0.4999, 0.8751, 0.4999, 0.8751, 0.3751, 0.9999, 0.3751, 0.9999, 0.4999, 0.8751, 0.125, 0.5, 0.375, 0.5, 0.375, 0.75, 0.125, 0.75, 0.3751, 0.8751, 0.3751, 0.8751, 0.4999, 0.9999, 0.4999, 0.9999, 0.3751, 0.9999, 0.3751, 0.8751, 0.4999, 0.8751, 0.4999, 0.9999, 0.3751, 0.8751, 0.3751, 0.8751, 0.4999, 0.9999, 0.4999, 0.9999, 0.4999, 0.8751, 0.4999, 0.8751, 0.3751, 0.9999, 0.3751, 0.9999, 0.4999, 0.8751, 0.4999, 0.8751, 0.3751, 0.9999, 0.3751, 0.9999, 0.4999, 0.9999, 0.4999, 0.9999, 0.3751, 0.8751, 0.3751, 0.8751, 0.4999, 0.8751, 0.4999, 0.9999, 0.3751, 0.9999, 0.3751, 0.8751, 0.4999, 0.8751, 0.4999, 0.9999, 0.3751, 0.9999, 0.3751, 0.8751, 0.3751, 0.9999, 0.3751, 0.8751, 0.4999, 0.8751, 0.4999, 0.9999, 0.3751, 0.9999, 0.3751, 0.9999, 0.4999, 0.8751, 0.4999, 0.8751, 0.3751, 0.9999, 0.3751, 0.9999, 0.4999, 0.8751, 0.4999, 0.8751, 0.4999, 0.9999, 0.3751, 0.9999, 0.3751, 0.8751, 0.4999, 0.8751, 0.4999, 0.9999, 0.4999, 0.9999, 0.3751, 0.8751, 0.3751, 0.8751, 0.4999, 0.9999, 0.3751, 0.9999, 0.3751, 0.8751, 0.4999, 0.8751, 0.4999, 0.9999, 0.3751, 0.9999, 0.3751, 0.8751, 0.4999, 0.8751, 0.4999, 0.9999, 0.4999, 0.9999, 0.3751, 0.8751, 0.3751, 0.8751, 0.4999, 0.9999, 0.4999, 0.9999, 0.3751, 0.8751, 0.3751, 0.8751, 0.3751, 0.9999, 0.3751, 0.9999, 0.4999, 0.8751, 0.4999, 0.8751, 0.4999, 0.9999, 0.4999, 0.9999, 0.3751, 0.8751, 0.3751, 0.8751, 0.4999, 0.9999, 0.4999, 0.9999, 0.3751, 0.8751, 0.3751, 0.8751, 0.3751, 0.9999, 0.3751, 0.9999, 0.4999, 0.8751, 0.4999, 0.8751, 0.4999, 0.9999, 0.3751, 0.9999, 0.3751, 0.8751, 0.4999, 0.8751, 0.4999, 0.9999, 0.4999, 0.9999, 0.3751, 0.8751, 0.3751, 0.8751, 0.4999, 0.9999, 0.4999, 0.9999, 0.3751, 0.8751, 0.3751, 0.8751, 0.3751, 0.9999, 0.3751, 0.9999, 0.4999, 0.8751, 0.4999, 0.8751, 0.4999, 0.9999, 0.3751, 0.9999, 0.3751, 0.8751, 0.4999, 0.8751, 0.3751, 0.9999, 0.3751, 0.9999, 0.4999, 0.8751, 0.4999, 0.8751, 0.3751, 0.9999, 0.3751, 0.9999, 0.4999, 0.8751, 0.4999, 0.8751, 0.4999, 0.9999, 0.4999, 0.9999, 0.3751, 0.8751, 0.3751, 0.8751, 0.125, 0.8633, 0.125, 0.8633, 0.125, 0.8867, 0.125, 0.8867, 0.3751, 0.9999, 0.3751, 0.9999, 0.4999, 0.8751, 0.4999, 0.8751, 0.3751, 0.9999, 0.3751, 0.9999, 0.4999, 0.8751, 0.4999, 0.8751, 0.4999, 0.9999, 0.4999, 0.9999, 0.3751, 0.8751, 0.3751, 0.8751])
me_cube_004.materials.append(mat_backback_002)
me_cube_004.materials.append(mat_backback)
me_cube_004.use_remesh_fix_poles = True
me_cube_004.use_remesh_preserve_attributes = False
me_cube_004.use_mirror_vertex_groups = False
me_cube_004.update()
me_cube_005 = bpy.data.meshes.new('Cube.005')
me_cube_005.from_pydata([(-0.03125, -0.125, 2.666), (-0.03125, -0.003245, 2.879), (-0.03125, -0.05134, 2.666), (-0.03125, -0.003245, 2.805), (0.03125, -0.125, 2.666), (0.03125, -0.003245, 2.879), (0.03125, -0.05134, 2.666), (0.03125, -0.003245, 2.805), (-0.03125, 0.1096, 2.879), (-0.03125, 0.1096, 2.805), (0.03125, 0.1096, 2.805), (0.03125, 0.1096, 2.879), (-0.03125, 0.1096, 2.879)], [], [(0, 1, 3, 2), (2, 3, 7, 6), (6, 7, 5, 4), (4, 5, 1, 0), (2, 6, 4, 0), (3, 1, 8, 9), (10, 9, 8, 11), (1, 5, 11, 8), (7, 3, 9, 10), (5, 7, 10, 11)])
me_cube_005.polygons.foreach_set('material_index', [3, 3, 3, 3, 0, 3, 0, 3, 3, 3])
_uv = me_cube_005.uv_layers.new(name='UVMap')
_uv.uv.foreach_set('vector', [0.4453, 0.9258, 0.4297, 0.9492, 0.4297, 0.9414, 0.4375, 0.9258, 0.4414, 0.9375, 0.4336, 0.9375, 0.4336, 0.9375, 0.4414, 0.9375, 0.4375, 0.9258, 0.4453, 0.9414, 0.4453, 0.9492, 0.4297, 0.9258, 0.4297, 0.9375, 0.4453, 0.9375, 0.4453, 0.9375, 0.4297, 0.9375, 0.125, 0.5, 0.375, 0.5, 0.375, 0.75, 0.125, 0.75, 0.4453, 0.9336, 0.4453, 0.9414, 0.4297, 0.9414, 0.4297, 0.9336, 0.125, 0.8711, 0.125, 0.8711, 0.125, 0.8789, 0.125, 0.8789, 0.4297, 0.9375, 0.4297, 0.9375, 0.4453, 0.9375, 0.4453, 0.9375, 0.4453, 0.9375, 0.4453, 0.9375, 0.4297, 0.9375, 0.4297, 0.9375, 0.4297, 0.9414, 0.4297, 0.9336, 0.4453, 0.9336, 0.4453, 0.9414])
me_cube_005.materials.append(mat_backback_005)
me_cube_005.materials.append(mat_material_002)
me_cube_005.materials.append(mat_backback_004)
me_cube_005.materials.append(mat_backback_003)
me_cube_005.use_remesh_preserve_volume = False
me_cube_005.use_remesh_preserve_attributes = False
me_cube_005.use_mirror_vertex_groups = False
me_cube_005.update()

# ---- objects
ob_pack = bpy.data.objects.new('Pack', me_cube)
ob_strap3 = bpy.data.objects.new('Strap3', me_cube_001)
ob_strap1 = bpy.data.objects.new('Strap1', me_cube_003)
ob_strap2 = bpy.data.objects.new('Strap2', me_cube_004)
ob_strap3_001 = bpy.data.objects.new('Strap3.001', me_cube_005)

# ---- transforms, parenting, visibility, modifiers, constraints
ob_pack.location = (0.0, 0.0, 0.0)
ob_pack.scale = (0.5, 1.0, 1.0)
ob_pack.lock_rotations_4d = False
ob_pack.empty_display_type = 'ARROWS'
ob_pack.lineart.crease_threshold = 0.0
ob_strap3.location = (-0.3394, -0.1096, -1.14)
ob_strap3.scale = (0.5, 1.0, 1.0)
ob_strap3.lock_rotations_4d = False
ob_strap3.empty_display_type = 'ARROWS'
ob_strap3.lineart.crease_threshold = 0.0
ob_strap1.location = (-0.3706, 0.3925, 1.553)
ob_strap1.scale = (0.01562, 0.08084, 0.125)
ob_strap1.lineart.crease_threshold = 0.0
ob_strap2.location = (-0.3706, -0.3925, 1.553)
ob_strap2.scale = (0.01562, 0.08084, 0.125)
ob_strap2.lineart.crease_threshold = 0.0
ob_strap3_001.location = (-0.3394, 0.1095, -1.14)
ob_strap3_001.scale = (0.5, -1.0, 1.0)
ob_strap3_001.lock_rotations_4d = False
ob_strap3_001.empty_display_type = 'ARROWS'
ob_strap3_001.lineart.crease_threshold = 0.0

# ---- collection membership
col_collection.objects.link(ob_pack)
col_collection.objects.link(ob_strap3)
col_collection.objects.link(ob_strap1)
col_collection.objects.link(ob_strap2)
col_collection.objects.link(ob_strap3_001)

# ---- scene / render settings (as saved in the file)
scene.frame_start = 1; scene.frame_end = 250; scene.frame_set(0)
scene.render.engine = 'BLENDER_EEVEE_NEXT'
scene.cycles.use_denoising = False
scene.cycles.samples = 128
scene.cycles.sampling_pattern = 'TABULATED_SOBOL'
scene.cycles.use_adaptive_sampling = False
scene.cycles.use_light_tree = False
scene.view_settings.view_transform = 'Filmic'
bpy.context.view_layer.update()

# ---- added for rendering (the .blend has no active camera): camera
cam_auto = bpy.data.cameras.new('AutoCamera')
cam_auto.lens = 50.0
cam_auto.sensor_width = 36.0
cam_auto.clip_end = 1000.0
ob_auto_camera = bpy.data.objects.new('AutoCamera', cam_auto)
scene.collection.objects.link(ob_auto_camera)
ob_auto_camera.location = (3.11665, -3.94068, 3.08711)
ob_auto_camera.rotation_euler = (1.09748, -7.21219e-08, 0.694738)
scene.camera = ob_auto_camera
bpy.context.view_layer.update()
